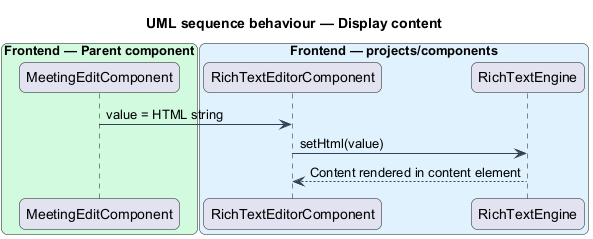

The diagram above was rendered by PlantUML. Its source (embedded in the PNG):
@startuml
title UML sequence behaviour — Display content
skinparam backgroundColor #FFFFFF
skinparam shadowing false
skinparam roundcorner 12
skinparam defaultFontName Arial
skinparam ArrowColor #344054
skinparam rectangle {
  BorderColor #344054
  FontColor #101828
}
skinparam package {
  BorderColor #667085
  FontColor #101828
  BackgroundColor #F9FAFB
}
box "Frontend — Parent component" #D1FADF
  participant "MeetingEditComponent" as parent
end box
box "Frontend — projects/components" #E0F2FE
  participant "RichTextEditorComponent" as rte
  participant "RichTextEngine" as lib
end box
parent -> rte : value = HTML string
rte -> lib : setHtml(value)
lib --> rte : Content rendered in content element

@enduml